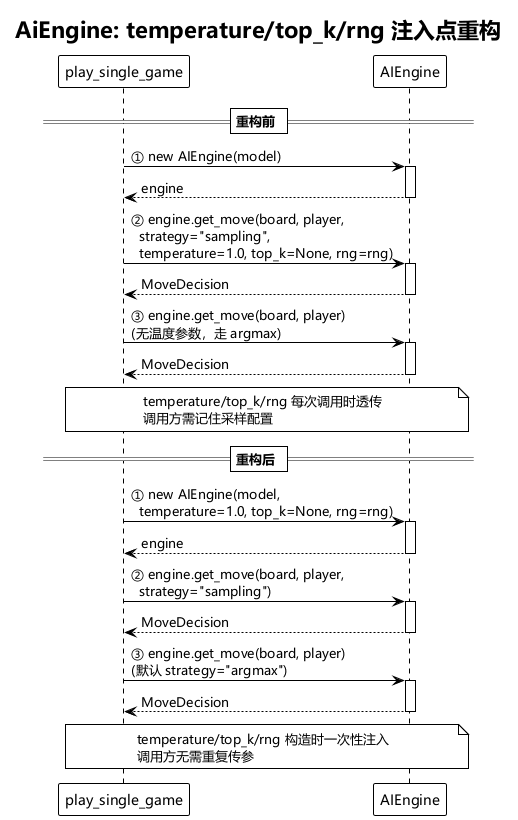

The diagram above was rendered by PlantUML. Its source (embedded in the PNG):
@startuml
!theme plain

' Chinese font support
skinparam defaultFontName Microsoft YaHei,SimHei,SimSun,sans-serif
skinparam sequenceMessageFontName Microsoft YaHei,SimHei,SimSun,sans-serif

title AiEngine: temperature/top_k/rng 注入点重构

== 重构前 ==
participant "play_single_game" as Game
participant "AIEngine" as Engine

Game -> Engine: ① new AIEngine(model)
activate Engine
Engine --> Game: engine
deactivate Engine

Game -> Engine: ② engine.get_move(board, player,\n  strategy="sampling",\n  temperature=1.0, top_k=None, rng=rng)
activate Engine
Engine --> Game: MoveDecision
deactivate Engine

Game -> Engine: ③ engine.get_move(board, player)\n(无温度参数，走 argmax)
activate Engine
Engine --> Game: MoveDecision
deactivate Engine

note over Game, Engine: temperature/top_k/rng 每次调用时透传\n调用方需记住采样配置

== 重构后 ==
Game -> Engine: ① new AIEngine(model,\n  temperature=1.0, top_k=None, rng=rng)
activate Engine
Engine --> Game: engine
deactivate Engine

Game -> Engine: ② engine.get_move(board, player,\n  strategy="sampling")
activate Engine
Engine --> Game: MoveDecision
deactivate Engine

Game -> Engine: ③ engine.get_move(board, player)\n(默认 strategy="argmax")
activate Engine
Engine --> Game: MoveDecision
deactivate Engine

note over Game, Engine: temperature/top_k/rng 构造时一次性注入\n调用方无需重复传参

@enduml